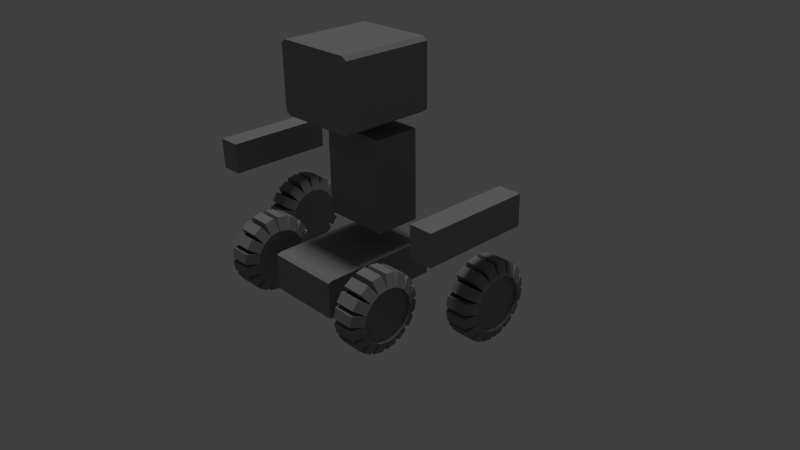 # Source: bot_animation.blend  (saved by Blender 2.69.0; exported with 4.5.12 LTS)
import bpy
from mathutils import Matrix  # noqa: F401  (used for matrix-valued properties, if any)

bpy.ops.wm.read_factory_settings(use_empty=True)
scene = bpy.context.scene
scene.name = 'Scene'

# ---- collections
col_collection_1 = bpy.data.collections.new('Collection 1'); scene.collection.children.link(col_collection_1)

# ---- materials (node trees are filled in below, after node groups)
mat_material = bpy.data.materials.new('Material')
mat_material.alpha_threshold = 0.0
mat_material.use_transparent_shadow = False
mat_material.preview_render_type = 'CUBE'
mat_material.diffuse_color = (0.2462, 0.2462, 0.2462, 1.0)
mat_material.roughness = 0.5
mat_material.line_color = (0.0, 0.0, 0.0, 1.0)

# ---- material node trees

# ---- world
world_world = bpy.data.worlds.new('World'); scene.world = world_world
world_world.color = (0.05088, 0.05088, 0.05088)
world_world.use_sun_shadow = False
world_world.sun_shadow_jitter_overblur = 0.0
world_world.cycles.sampling_method = 'MANUAL'
world_world.cycles.sample_map_resolution = 256

# ---- cameras
cam_camera = bpy.data.cameras.new('Camera')
cam_camera.clip_end = 100.0
cam_camera.lens = 35.0
cam_camera.sensor_width = 32.0
cam_camera.sensor_height = 18.0
cam_camera.ortho_scale = 7.314
cam_camera.dof.focus_distance = 0.0
cam_camera.dof.aperture_fstop = 128.0

# ---- lights
light_sun = bpy.data.lights.new('Sun', 'SUN')
light_sun.transmission_factor = 0.0
light_sun.angle = 0.1993
light_sun.energy = 1.0
light_sun.shadow_buffer_clip_start = 0.5
light_sun.shadow_soft_size = 0.1
light_sun.shadow_cascade_max_distance = 1000.0
light_sun.cycles.use_multiple_importance_sampling = False

# ---- meshes
me_cube_004 = bpy.data.meshes.new('Cube.004')
me_cube_004.from_pydata([(-1.0, -1.0, -1.0), (-1.0, 1.0, -1.0), (1.0, 1.0, -1.0), (1.0, -1.0, -1.0), (-1.0, -1.0, 1.0), (-1.0, 1.0, 1.0), (1.0, 1.0, 1.0), (1.0, -1.0, 1.0), (-24.33, -0.9958, -0.9981), (-24.33, 1.004, -0.9981), (-22.33, 1.004, -0.9981), (-22.33, -0.9958, -0.9981), (-24.33, -0.9958, 1.002), (-24.33, 1.004, 1.002), (-22.33, 1.004, 1.002), (-22.33, -0.9958, 1.002), (-15.33, -4.086, -0.8172), (-15.33, -4.086, 0.897), (-8.665, -4.086, 0.897), (-8.665, -4.086, -0.8172), (-15.33, -8.586, -0.8172), (-15.33, -8.586, 0.897), (-8.665, -8.586, 0.897), (-8.665, -8.586, -0.8172), (-15.75, -8.361, -0.8172), (-15.75, -8.361, 0.897), (-15.75, -4.311, 0.897), (-15.75, -4.311, -0.8172), (-8.249, -8.361, 0.897), (-8.249, -8.361, -0.8172), (-8.249, -4.311, -0.8172), (-8.249, -4.311, 0.897), (-15.0, 2.914, -0.07439), (-15.0, 2.914, 0.7828), (-8.998, 2.914, 0.7828), (-8.998, 2.914, -0.07439), (-15.0, -3.086, -0.07439), (-15.0, -3.086, 0.7828), (-8.998, -3.086, 0.7828), (-8.998, -3.086, -0.07439), (-22.03, 5.666, 0.1434), (-24.81, 5.666, 0.1434), (-22.03, 6.331, 0.1812), (-24.81, 6.331, 0.1812), (-22.03, 6.894, 0.2888), (-24.81, 6.894, 0.2888), (-22.03, 7.271, 0.4499), (-24.81, 7.271, 0.4499), (-22.03, 7.403, 0.6398), (-24.81, 7.403, 0.6398), (-22.03, 7.271, 0.8298), (-24.81, 7.271, 0.8298), (-22.03, 6.894, 0.9908), (-24.81, 6.894, 0.9908), (-22.03, 6.331, 1.098), (-24.81, 6.331, 1.098), (-22.03, 5.666, 1.136), (-24.81, 5.666, 1.136), (-22.03, 5.001, 1.098), (-24.81, 5.001, 1.098), (-22.03, 4.437, 0.9908), (-24.81, 4.437, 0.9908), (-22.03, 4.061, 0.8298), (-24.81, 4.061, 0.8298), (-22.03, 3.929, 0.6398), (-24.81, 3.929, 0.6398), (-22.03, 4.061, 0.4499), (-24.81, 4.061, 0.4499), (-22.03, 4.437, 0.2888), (-24.81, 4.437, 0.2888), (-22.03, 5.001, 0.1812), (-24.81, 5.001, 0.1812), (-22.49, 5.827, -0.08755), (-24.34, 5.827, -0.08755), (-24.34, 6.492, -0.04977), (-22.49, 6.492, -0.04977), (-22.49, 6.789, -0.0146), (-24.34, 6.789, -0.0146), (-24.34, 7.352, 0.093), (-22.49, 7.352, 0.093), (-22.49, 7.58, 0.158), (-24.34, 7.58, 0.158), (-24.34, 7.956, 0.319), (-22.49, 7.956, 0.319), (-22.49, 8.079, 0.4039), (-24.34, 8.079, 0.4039), (-24.34, 8.212, 0.5939), (-22.49, 8.212, 0.5939), (-22.49, 8.212, 0.6858), (-24.34, 8.212, 0.6858), (-24.34, 8.079, 0.8757), (-22.49, 8.079, 0.8757), (-22.49, 7.956, 0.9606), (-24.34, 7.956, 0.9606), (-24.34, 7.58, 1.122), (-22.49, 7.58, 1.122), (-22.49, 7.352, 1.187), (-24.34, 7.352, 1.187), (-24.34, 6.789, 1.294), (-22.49, 6.789, 1.294), (-22.49, 6.492, 1.329), (-24.34, 6.492, 1.329), (-24.34, 5.827, 1.367), (-22.49, 5.827, 1.367), (-22.49, 5.505, 1.367), (-24.34, 5.505, 1.367), (-24.34, 4.84, 1.329), (-22.49, 4.84, 1.329), (-22.49, 4.543, 1.294), (-24.34, 4.543, 1.294), (-24.34, 3.979, 1.187), (-22.49, 3.979, 1.187), (-22.49, 3.752, 1.122), (-24.34, 3.752, 1.122), (-24.34, 3.375, 0.9606), (-22.49, 3.375, 0.9606), (-22.49, 3.252, 0.8757), (-24.34, 3.252, 0.8757), (-24.34, 3.12, 0.6858), (-22.49, 3.12, 0.6858), (-22.49, 3.12, 0.5939), (-24.34, 3.12, 0.5939), (-24.34, 3.252, 0.4039), (-22.49, 3.252, 0.4039), (-22.49, 3.375, 0.319), (-24.34, 3.375, 0.319), (-24.34, 3.752, 0.158), (-22.49, 3.752, 0.158), (-22.49, 4.84, -0.04977), (-24.34, 4.84, -0.04977), (-24.34, 5.505, -0.08755), (-22.49, 5.505, -0.08755), (-22.49, 3.979, 0.093), (-24.34, 3.979, 0.093), (-24.34, 4.543, -0.0146), (-22.49, 4.543, -0.0146), (-24.52, 5.666, 0.1434), (-24.52, 6.331, 0.1812), (-24.52, 6.894, 0.2888), (-24.52, 7.271, 0.4499), (-24.52, 7.403, 0.6398), (-24.52, 7.271, 0.8298), (-24.52, 6.894, 0.9908), (-24.52, 6.331, 1.098), (-24.52, 5.666, 1.136), (-24.52, 5.001, 1.098), (-24.52, 4.437, 0.9908), (-24.52, 4.061, 0.8298), (-24.52, 3.929, 0.6398), (-24.52, 4.061, 0.4499), (-24.52, 4.437, 0.2888), (-24.52, 5.001, 0.1812), (-17.36, 5.666, -1.406), (-20.14, 5.666, -1.406), (-17.36, 6.331, -1.368), (-20.14, 6.331, -1.368), (-17.36, 6.894, -1.26), (-20.14, 6.894, -1.26), (-17.36, 7.271, -1.099), (-20.14, 7.271, -1.099), (-17.36, 7.403, -0.9093), (-20.14, 7.403, -0.9093), (-17.36, 7.271, -0.7194), (-20.14, 7.271, -0.7194), (-17.36, 6.894, -0.5583), (-20.14, 6.894, -0.5583), (-17.36, 6.331, -0.4507), (-20.14, 6.331, -0.4507), (-17.36, 5.666, -0.413), (-20.14, 5.666, -0.413), (-17.36, 5.001, -0.4507), (-20.14, 5.001, -0.4507), (-17.36, 4.437, -0.5583), (-20.14, 4.437, -0.5583), (-17.36, 4.061, -0.7194), (-20.14, 4.061, -0.7194), (-17.36, 3.929, -0.9093), (-20.14, 3.929, -0.9093), (-17.36, 4.061, -1.099), (-20.14, 4.061, -1.099), (-17.36, 4.437, -1.26), (-20.14, 4.437, -1.26), (-17.36, 5.001, -1.368), (-20.14, 5.001, -1.368), (-17.82, 5.827, -1.637), (-19.68, 5.827, -1.637), (-19.68, 6.492, -1.599), (-17.82, 6.492, -1.599), (-17.82, 6.789, -1.564), (-19.68, 6.789, -1.564), (-19.68, 7.352, -1.456), (-17.82, 7.352, -1.456), (-17.82, 7.58, -1.391), (-19.68, 7.58, -1.391), (-19.68, 7.956, -1.23), (-17.82, 7.956, -1.23), (-17.82, 8.079, -1.145), (-19.68, 8.079, -1.145), (-19.68, 8.212, -0.9553), (-17.82, 8.212, -0.9553), (-17.82, 8.212, -0.8634), (-19.68, 8.212, -0.8634), (-19.68, 8.079, -0.6734), (-17.82, 8.079, -0.6734), (-17.82, 7.956, -0.5885), (-19.68, 7.956, -0.5885), (-19.68, 7.58, -0.4275), (-17.82, 7.58, -0.4275), (-17.82, 7.352, -0.3625), (-19.68, 7.352, -0.3625), (-19.68, 6.789, -0.2549), (-17.82, 6.789, -0.2549), (-17.82, 6.492, -0.2197), (-19.68, 6.492, -0.2197), (-19.68, 5.827, -0.182), (-17.82, 5.827, -0.182), (-17.82, 5.505, -0.182), (-19.68, 5.505, -0.182), (-19.68, 4.84, -0.2197), (-17.82, 4.84, -0.2197), (-17.82, 4.543, -0.2549), (-19.68, 4.543, -0.2549), (-19.68, 3.979, -0.3625), (-17.82, 3.979, -0.3625), (-17.82, 3.752, -0.4275), (-19.68, 3.752, -0.4275), (-19.68, 3.375, -0.5885), (-17.82, 3.375, -0.5885), (-17.82, 3.252, -0.6734), (-19.68, 3.252, -0.6734), (-19.68, 3.12, -0.8634), (-17.82, 3.12, -0.8634), (-17.82, 3.12, -0.9553), (-19.68, 3.12, -0.9553), (-19.68, 3.252, -1.145), (-17.82, 3.252, -1.145), (-17.82, 3.375, -1.23), (-19.68, 3.375, -1.23), (-19.68, 3.752, -1.391), (-17.82, 3.752, -1.391), (-17.82, 4.84, -1.599), (-19.68, 4.84, -1.599), (-19.68, 5.505, -1.637), (-17.82, 5.505, -1.637), (-17.82, 3.979, -1.456), (-19.68, 3.979, -1.456), (-19.68, 4.543, -1.564), (-17.82, 4.543, -1.564), (-19.85, 5.666, -1.406), (-19.85, 6.331, -1.368), (-19.85, 6.894, -1.26), (-19.85, 7.271, -1.099), (-19.85, 7.403, -0.9093), (-19.85, 7.271, -0.7194), (-19.85, 6.894, -0.5583), (-19.85, 6.331, -0.4507), (-19.85, 5.666, -0.413), (-19.85, 5.001, -0.4507), (-19.85, 4.437, -0.5583), (-19.85, 4.061, -0.7194), (-19.85, 3.929, -0.9093), (-19.85, 4.061, -1.099), (-19.85, 4.437, -1.26), (-19.85, 5.001, -1.368), (-1.994, 5.666, 1.136), (0.7857, 5.666, 1.136), (-1.994, 6.331, 1.098), (0.7857, 6.331, 1.098), (-1.994, 6.894, 0.9908), (0.7857, 6.894, 0.9908), (-1.994, 7.271, 0.8298), (0.7857, 7.271, 0.8298), (-1.994, 7.403, 0.6398), (0.7857, 7.403, 0.6398), (-1.994, 7.271, 0.4499), (0.7857, 7.271, 0.4499), (-1.994, 6.894, 0.2888), (0.7857, 6.894, 0.2888), (-1.994, 6.331, 0.1812), (0.7857, 6.331, 0.1812), (-1.994, 5.666, 0.1434), (0.7857, 5.666, 0.1434), (-1.994, 5.001, 0.1812), (0.7857, 5.001, 0.1812), (-1.994, 4.437, 0.2888), (0.7857, 4.437, 0.2888), (-1.994, 4.061, 0.4499), (0.7857, 4.061, 0.4499), (-1.994, 3.929, 0.6398), (0.7857, 3.929, 0.6398), (-1.994, 4.061, 0.8298), (0.7857, 4.061, 0.8298), (-1.994, 4.437, 0.9908), (0.7857, 4.437, 0.9908), (-1.994, 5.001, 1.098), (0.7857, 5.001, 1.098), (-1.531, 5.827, 1.367), (0.3224, 5.827, 1.367), (0.3224, 6.492, 1.329), (-1.531, 6.492, 1.329), (-1.531, 6.789, 1.294), (0.3224, 6.789, 1.294), (0.3224, 7.352, 1.187), (-1.531, 7.352, 1.187), (-1.531, 7.58, 1.122), (0.3224, 7.58, 1.122), (0.3224, 7.956, 0.9606), (-1.531, 7.956, 0.9606), (-1.531, 8.079, 0.8757), (0.3224, 8.079, 0.8757), (0.3224, 8.212, 0.6858), (-1.531, 8.212, 0.6858), (-1.531, 8.212, 0.5939), (0.3224, 8.212, 0.5939), (0.3224, 8.079, 0.4039), (-1.531, 8.079, 0.4039), (-1.531, 7.956, 0.319), (0.3224, 7.956, 0.319), (0.3224, 7.58, 0.158), (-1.531, 7.58, 0.158), (-1.531, 7.352, 0.093), (0.3224, 7.352, 0.093), (0.3224, 6.789, -0.0146), (-1.531, 6.789, -0.0146), (-1.531, 6.492, -0.04977), (0.3224, 6.492, -0.04977), (0.3224, 5.827, -0.08755), (-1.531, 5.827, -0.08755), (-1.531, 5.505, -0.08755), (0.3224, 5.505, -0.08755), (0.3224, 4.84, -0.04977), (-1.531, 4.84, -0.04977), (-1.531, 4.543, -0.0146), (0.3224, 4.543, -0.0146), (0.3224, 3.979, 0.093), (-1.531, 3.979, 0.093), (-1.531, 3.752, 0.158), (0.3224, 3.752, 0.158), (0.3224, 3.375, 0.319), (-1.531, 3.375, 0.319), (-1.531, 3.252, 0.4039), (0.3224, 3.252, 0.4039), (0.3224, 3.12, 0.5939), (-1.531, 3.12, 0.5939), (-1.531, 3.12, 0.6858), (0.3224, 3.12, 0.6858), (0.3224, 3.252, 0.8757), (-1.531, 3.252, 0.8757), (-1.531, 3.375, 0.9606), (0.3224, 3.375, 0.9606), (0.3224, 3.752, 1.122), (-1.531, 3.752, 1.122), (-1.531, 4.84, 1.329), (0.3224, 4.84, 1.329), (0.3224, 5.505, 1.367), (-1.531, 5.505, 1.367), (-1.531, 3.979, 1.187), (0.3224, 3.979, 1.187), (0.3224, 4.543, 1.294), (-1.531, 4.543, 1.294), (0.4951, 5.666, 1.136), (0.4951, 6.331, 1.098), (0.4951, 6.894, 0.9908), (0.4951, 7.271, 0.8298), (0.4951, 7.403, 0.6398), (0.4951, 7.271, 0.4499), (0.4951, 6.894, 0.2888), (0.4951, 6.331, 0.1812), (0.4951, 5.666, 0.1434), (0.4951, 5.001, 0.1812), (0.4951, 4.437, 0.2888), (0.4951, 4.061, 0.4499), (0.4951, 3.929, 0.6398), (0.4951, 4.061, 0.8298), (0.4951, 4.437, 0.9908), (0.4951, 5.001, 1.098), (-6.661, 5.666, -0.413), (-3.881, 5.666, -0.413), (-6.661, 6.331, -0.4507), (-3.881, 6.331, -0.4507), (-6.661, 6.894, -0.5583), (-3.881, 6.894, -0.5583), (-6.661, 7.271, -0.7194), (-3.881, 7.271, -0.7194), (-6.661, 7.403, -0.9093), (-3.881, 7.403, -0.9093), (-6.661, 7.271, -1.099), (-3.881, 7.271, -1.099), (-6.661, 6.894, -1.26), (-3.881, 6.894, -1.26), (-6.661, 6.331, -1.368), (-3.881, 6.331, -1.368), (-6.661, 5.666, -1.406), (-3.881, 5.666, -1.406), (-6.661, 5.001, -1.368), (-3.881, 5.001, -1.368), (-6.661, 4.437, -1.26), (-3.881, 4.437, -1.26), (-6.661, 4.061, -1.099), (-3.881, 4.061, -1.099), (-6.661, 3.929, -0.9093), (-3.881, 3.929, -0.9093), (-6.661, 4.061, -0.7194), (-3.881, 4.061, -0.7194), (-6.661, 4.437, -0.5583), (-3.881, 4.437, -0.5583), (-6.661, 5.001, -0.4507), (-3.881, 5.001, -0.4507), (-6.197, 5.827, -0.182), (-4.344, 5.827, -0.182), (-4.344, 6.492, -0.2197), (-6.197, 6.492, -0.2197), (-6.197, 6.789, -0.2549), (-4.344, 6.789, -0.2549), (-4.344, 7.352, -0.3625), (-6.197, 7.352, -0.3625), (-6.197, 7.58, -0.4275), (-4.344, 7.58, -0.4275), (-4.344, 7.956, -0.5885), (-6.197, 7.956, -0.5885), (-6.197, 8.079, -0.6734), (-4.344, 8.079, -0.6734), (-4.344, 8.212, -0.8634), (-6.197, 8.212, -0.8634), (-6.197, 8.212, -0.9553), (-4.344, 8.212, -0.9553), (-4.344, 8.079, -1.145), (-6.197, 8.079, -1.145), (-6.197, 7.956, -1.23), (-4.344, 7.956, -1.23), (-4.344, 7.58, -1.391), (-6.197, 7.58, -1.391), (-6.197, 7.352, -1.456), (-4.344, 7.352, -1.456), (-4.344, 6.789, -1.564), (-6.197, 6.789, -1.564), (-6.197, 6.492, -1.599), (-4.344, 6.492, -1.599), (-4.344, 5.827, -1.637), (-6.197, 5.827, -1.637), (-6.197, 5.505, -1.637), (-4.344, 5.505, -1.637), (-4.344, 4.84, -1.599), (-6.197, 4.84, -1.599), (-6.197, 4.543, -1.564), (-4.344, 4.543, -1.564), (-4.344, 3.979, -1.456), (-6.197, 3.979, -1.456), (-6.197, 3.752, -1.391), (-4.344, 3.752, -1.391), (-4.344, 3.375, -1.23), (-6.197, 3.375, -1.23), (-6.197, 3.252, -1.145), (-4.344, 3.252, -1.145), (-4.344, 3.12, -0.9553), (-6.197, 3.12, -0.9553), (-6.197, 3.12, -0.8634), (-4.344, 3.12, -0.8634), (-4.344, 3.252, -0.6734), (-6.197, 3.252, -0.6734), (-6.197, 3.375, -0.5885), (-4.344, 3.375, -0.5885), (-4.344, 3.752, -0.4275), (-6.197, 3.752, -0.4275), (-6.197, 4.84, -0.2197), (-4.344, 4.84, -0.2197), (-4.344, 5.505, -0.182), (-6.197, 5.505, -0.182), (-6.197, 3.979, -0.3625), (-4.344, 3.979, -0.3625), (-4.344, 4.543, -0.2549), (-6.197, 4.543, -0.2549), (-4.172, 5.666, -0.413), (-4.172, 6.331, -0.4507), (-4.172, 6.894, -0.5583), (-4.172, 7.271, -0.7194), (-4.172, 7.403, -0.9093), (-4.172, 7.271, -1.099), (-4.172, 6.894, -1.26), (-4.172, 6.331, -1.368), (-4.172, 5.666, -1.406), (-4.172, 5.001, -1.368), (-4.172, 4.437, -1.26), (-4.172, 4.061, -1.099), (-4.172, 3.929, -0.9093), (-4.172, 4.061, -0.7194), (-4.172, 4.437, -0.5583), (-4.172, 5.001, -0.4507), (-8.667, 6.917, 0.9254), (-8.667, 6.917, -1.217), (-15.33, 6.917, -1.217), (-15.33, 6.917, 0.9254), (-8.667, 4.417, 0.9254), (-8.667, 4.417, -1.217), (-15.33, 4.417, -1.217), (-15.33, 4.417, 0.9254), (-8.667, 6.917, 0.9981), (-15.33, 6.917, 0.9981), (-8.667, 4.812, 0.9981), (-15.33, 4.812, 0.9981), (-8.667, 6.917, -1.302), (-15.33, 6.917, -1.302), (-8.667, 4.517, -1.302), (-15.33, 4.517, -1.302)], [], [(4, 5, 1, 0), (5, 6, 2, 1), (6, 7, 3, 2), (7, 4, 0, 3), (0, 1, 2, 3), (7, 6, 5, 4), (12, 13, 9, 8), (13, 14, 10, 9), (14, 15, 11, 10), (15, 12, 8, 11), (8, 9, 10, 11), (15, 14, 13, 12), (21, 22, 18, 17), (23, 20, 16, 19), (16, 17, 18, 19), (23, 22, 21, 20), (24, 25, 26, 27), (28, 29, 30, 31), (21, 25, 24, 20), (17, 26, 25, 21), (16, 27, 26, 17), (20, 24, 27, 16), (23, 29, 28, 22), (19, 30, 29, 23), (18, 31, 30, 19), (22, 28, 31, 18), (36, 37, 33, 32), (37, 38, 34, 33), (38, 39, 35, 34), (39, 36, 32, 35), (32, 33, 34, 35), (39, 38, 37, 36), (45, 43, 137, 138), (40, 42, 44, 46, 48, 50, 52, 54, 56, 58, 60, 62, 64, 66, 68, 70), (72, 73, 74, 75), (41, 73, 72, 40), (43, 74, 73, 41), (42, 75, 74, 43), (40, 72, 75, 42), (76, 77, 78, 79), (43, 77, 76, 42), (45, 78, 77, 43), (44, 79, 78, 45), (42, 76, 79, 44), (80, 81, 82, 83), (45, 81, 80, 44), (47, 82, 81, 45), (46, 83, 82, 47), (44, 80, 83, 46), (84, 85, 86, 87), (47, 85, 84, 46), (49, 86, 85, 47), (48, 87, 86, 49), (46, 84, 87, 48), (88, 89, 90, 91), (49, 89, 88, 48), (51, 90, 89, 49), (50, 91, 90, 51), (48, 88, 91, 50), (92, 93, 94, 95), (51, 93, 92, 50), (53, 94, 93, 51), (52, 95, 94, 53), (50, 92, 95, 52), (96, 97, 98, 99), (53, 97, 96, 52), (55, 98, 97, 53), (54, 99, 98, 55), (52, 96, 99, 54), (100, 101, 102, 103), (55, 101, 100, 54), (57, 102, 101, 55), (56, 103, 102, 57), (54, 100, 103, 56), (104, 105, 106, 107), (57, 105, 104, 56), (59, 106, 105, 57), (58, 107, 106, 59), (56, 104, 107, 58), (108, 109, 110, 111), (59, 109, 108, 58), (61, 110, 109, 59), (60, 111, 110, 61), (58, 108, 111, 60), (112, 113, 114, 115), (61, 113, 112, 60), (63, 114, 113, 61), (62, 115, 114, 63), (60, 112, 115, 62), (116, 117, 118, 119), (63, 117, 116, 62), (65, 118, 117, 63), (64, 119, 118, 65), (62, 116, 119, 64), (120, 121, 122, 123), (65, 121, 120, 64), (67, 122, 121, 65), (66, 123, 122, 67), (64, 120, 123, 66), (124, 125, 126, 127), (67, 125, 124, 66), (69, 126, 125, 67), (68, 127, 126, 69), (66, 124, 127, 68), (128, 129, 130, 131), (71, 129, 128, 70), (41, 130, 129, 71), (40, 131, 130, 41), (70, 128, 131, 40), (132, 133, 134, 135), (69, 133, 132, 68), (71, 134, 133, 69), (70, 135, 134, 71), (68, 132, 135, 70), (137, 136, 151, 150, 149, 148, 147, 146, 145, 144, 143, 142, 141, 140, 139, 138), (67, 65, 148, 149), (51, 49, 140, 141), (41, 71, 151, 136), (43, 41, 136, 137), (57, 55, 143, 144), (63, 61, 146, 147), (47, 45, 138, 139), (69, 67, 149, 150), (53, 51, 141, 142), (59, 57, 144, 145), (65, 63, 147, 148), (49, 47, 139, 140), (71, 69, 150, 151), (55, 53, 142, 143), (61, 59, 145, 146), (157, 155, 249, 250), (152, 154, 156, 158, 160, 162, 164, 166, 168, 170, 172, 174, 176, 178, 180, 182), (184, 185, 186, 187), (153, 185, 184, 152), (155, 186, 185, 153), (154, 187, 186, 155), (152, 184, 187, 154), (188, 189, 190, 191), (155, 189, 188, 154), (157, 190, 189, 155), (156, 191, 190, 157), (154, 188, 191, 156), (192, 193, 194, 195), (157, 193, 192, 156), (159, 194, 193, 157), (158, 195, 194, 159), (156, 192, 195, 158), (196, 197, 198, 199), (159, 197, 196, 158), (161, 198, 197, 159), (160, 199, 198, 161), (158, 196, 199, 160), (200, 201, 202, 203), (161, 201, 200, 160), (163, 202, 201, 161), (162, 203, 202, 163), (160, 200, 203, 162), (204, 205, 206, 207), (163, 205, 204, 162), (165, 206, 205, 163), (164, 207, 206, 165), (162, 204, 207, 164), (208, 209, 210, 211), (165, 209, 208, 164), (167, 210, 209, 165), (166, 211, 210, 167), (164, 208, 211, 166), (212, 213, 214, 215), (167, 213, 212, 166), (169, 214, 213, 167), (168, 215, 214, 169), (166, 212, 215, 168), (216, 217, 218, 219), (169, 217, 216, 168), (171, 218, 217, 169), (170, 219, 218, 171), (168, 216, 219, 170), (220, 221, 222, 223), (171, 221, 220, 170), (173, 222, 221, 171), (172, 223, 222, 173), (170, 220, 223, 172), (224, 225, 226, 227), (173, 225, 224, 172), (175, 226, 225, 173), (174, 227, 226, 175), (172, 224, 227, 174), (228, 229, 230, 231), (175, 229, 228, 174), (177, 230, 229, 175), (176, 231, 230, 177), (174, 228, 231, 176), (232, 233, 234, 235), (177, 233, 232, 176), (179, 234, 233, 177), (178, 235, 234, 179), (176, 232, 235, 178), (236, 237, 238, 239), (179, 237, 236, 178), (181, 238, 237, 179), (180, 239, 238, 181), (178, 236, 239, 180), (240, 241, 242, 243), (183, 241, 240, 182), (153, 242, 241, 183), (152, 243, 242, 153), (182, 240, 243, 152), (244, 245, 246, 247), (181, 245, 244, 180), (183, 246, 245, 181), (182, 247, 246, 183), (180, 244, 247, 182), (249, 248, 263, 262, 261, 260, 259, 258, 257, 256, 255, 254, 253, 252, 251, 250), (179, 177, 260, 261), (163, 161, 252, 253), (153, 183, 263, 248), (155, 153, 248, 249), (169, 167, 255, 256), (175, 173, 258, 259), (159, 157, 250, 251), (181, 179, 261, 262), (165, 163, 253, 254), (171, 169, 256, 257), (177, 175, 259, 260), (161, 159, 251, 252), (183, 181, 262, 263), (167, 165, 254, 255), (173, 171, 257, 258), (269, 267, 361, 362), (264, 266, 268, 270, 272, 274, 276, 278, 280, 282, 284, 286, 288, 290, 292, 294), (296, 297, 298, 299), (265, 297, 296, 264), (267, 298, 297, 265), (266, 299, 298, 267), (264, 296, 299, 266), (300, 301, 302, 303), (267, 301, 300, 266), (269, 302, 301, 267), (268, 303, 302, 269), (266, 300, 303, 268), (304, 305, 306, 307), (269, 305, 304, 268), (271, 306, 305, 269), (270, 307, 306, 271), (268, 304, 307, 270), (308, 309, 310, 311), (271, 309, 308, 270), (273, 310, 309, 271), (272, 311, 310, 273), (270, 308, 311, 272), (312, 313, 314, 315), (273, 313, 312, 272), (275, 314, 313, 273), (274, 315, 314, 275), (272, 312, 315, 274), (316, 317, 318, 319), (275, 317, 316, 274), (277, 318, 317, 275), (276, 319, 318, 277), (274, 316, 319, 276), (320, 321, 322, 323), (277, 321, 320, 276), (279, 322, 321, 277), (278, 323, 322, 279), (276, 320, 323, 278), (324, 325, 326, 327), (279, 325, 324, 278), (281, 326, 325, 279), (280, 327, 326, 281), (278, 324, 327, 280), (328, 329, 330, 331), (281, 329, 328, 280), (283, 330, 329, 281), (282, 331, 330, 283), (280, 328, 331, 282), (332, 333, 334, 335), (283, 333, 332, 282), (285, 334, 333, 283), (284, 335, 334, 285), (282, 332, 335, 284), (336, 337, 338, 339), (285, 337, 336, 284), (287, 338, 337, 285), (286, 339, 338, 287), (284, 336, 339, 286), (340, 341, 342, 343), (287, 341, 340, 286), (289, 342, 341, 287), (288, 343, 342, 289), (286, 340, 343, 288), (344, 345, 346, 347), (289, 345, 344, 288), (291, 346, 345, 289), (290, 347, 346, 291), (288, 344, 347, 290), (348, 349, 350, 351), (291, 349, 348, 290), (293, 350, 349, 291), (292, 351, 350, 293), (290, 348, 351, 292), (352, 353, 354, 355), (295, 353, 352, 294), (265, 354, 353, 295), (264, 355, 354, 265), (294, 352, 355, 264), (356, 357, 358, 359), (293, 357, 356, 292), (295, 358, 357, 293), (294, 359, 358, 295), (292, 356, 359, 294), (361, 360, 375, 374, 373, 372, 371, 370, 369, 368, 367, 366, 365, 364, 363, 362), (291, 289, 372, 373), (275, 273, 364, 365), (265, 295, 375, 360), (267, 265, 360, 361), (281, 279, 367, 368), (287, 285, 370, 371), (271, 269, 362, 363), (293, 291, 373, 374), (277, 275, 365, 366), (283, 281, 368, 369), (289, 287, 371, 372), (273, 271, 363, 364), (295, 293, 374, 375), (279, 277, 366, 367), (285, 283, 369, 370), (381, 379, 473, 474), (376, 378, 380, 382, 384, 386, 388, 390, 392, 394, 396, 398, 400, 402, 404, 406), (408, 409, 410, 411), (377, 409, 408, 376), (379, 410, 409, 377), (378, 411, 410, 379), (376, 408, 411, 378), (412, 413, 414, 415), (379, 413, 412, 378), (381, 414, 413, 379), (380, 415, 414, 381), (378, 412, 415, 380), (416, 417, 418, 419), (381, 417, 416, 380), (383, 418, 417, 381), (382, 419, 418, 383), (380, 416, 419, 382), (420, 421, 422, 423), (383, 421, 420, 382), (385, 422, 421, 383), (384, 423, 422, 385), (382, 420, 423, 384), (424, 425, 426, 427), (385, 425, 424, 384), (387, 426, 425, 385), (386, 427, 426, 387), (384, 424, 427, 386), (428, 429, 430, 431), (387, 429, 428, 386), (389, 430, 429, 387), (388, 431, 430, 389), (386, 428, 431, 388), (432, 433, 434, 435), (389, 433, 432, 388), (391, 434, 433, 389), (390, 435, 434, 391), (388, 432, 435, 390), (436, 437, 438, 439), (391, 437, 436, 390), (393, 438, 437, 391), (392, 439, 438, 393), (390, 436, 439, 392), (440, 441, 442, 443), (393, 441, 440, 392), (395, 442, 441, 393), (394, 443, 442, 395), (392, 440, 443, 394), (444, 445, 446, 447), (395, 445, 444, 394), (397, 446, 445, 395), (396, 447, 446, 397), (394, 444, 447, 396), (448, 449, 450, 451), (397, 449, 448, 396), (399, 450, 449, 397), (398, 451, 450, 399), (396, 448, 451, 398), (452, 453, 454, 455), (399, 453, 452, 398), (401, 454, 453, 399), (400, 455, 454, 401), (398, 452, 455, 400), (456, 457, 458, 459), (401, 457, 456, 400), (403, 458, 457, 401), (402, 459, 458, 403), (400, 456, 459, 402), (460, 461, 462, 463), (403, 461, 460, 402), (405, 462, 461, 403), (404, 463, 462, 405), (402, 460, 463, 404), (464, 465, 466, 467), (407, 465, 464, 406), (377, 466, 465, 407), (376, 467, 466, 377), (406, 464, 467, 376), (468, 469, 470, 471), (405, 469, 468, 404), (407, 470, 469, 405), (406, 471, 470, 407), (404, 468, 471, 406), (473, 472, 487, 486, 485, 484, 483, 482, 481, 480, 479, 478, 477, 476, 475, 474), (403, 401, 484, 485), (387, 385, 476, 477), (377, 407, 487, 472), (379, 377, 472, 473), (393, 391, 479, 480), (399, 397, 482, 483), (383, 381, 474, 475), (405, 403, 485, 486), (389, 387, 477, 478), (395, 393, 480, 481), (401, 399, 483, 484), (385, 383, 475, 476), (407, 405, 486, 487), (391, 389, 478, 479), (397, 395, 481, 482), (488, 489, 490, 491), (492, 495, 494, 493), (488, 492, 493, 489), (493, 494, 503, 502), (490, 494, 495, 491), (495, 492, 498, 499), (498, 496, 497, 499), (491, 495, 499, 497), (492, 488, 496, 498), (488, 491, 497, 496), (500, 502, 503, 501), (494, 490, 501, 503), (489, 493, 502, 500), (490, 489, 500, 501)])
me_cube_004.materials.append(mat_material)
me_cube_004.use_remesh_preserve_volume = False
me_cube_004.use_remesh_preserve_attributes = False
me_cube_004.use_mirror_vertex_groups = False
me_cube_004.update()
arm_armature = bpy.data.armatures.new('Armature')  # bones are not reproduced

# ---- objects
ob_sun = bpy.data.objects.new('Sun', light_sun)
ob_armature = bpy.data.objects.new('Armature', arm_armature)
ob_cube_004 = bpy.data.objects.new('Cube.004', me_cube_004)
ob_camera = bpy.data.objects.new('Camera', cam_camera)

# ---- transforms, parenting, visibility, modifiers, constraints
ob_sun.location = (1.418, 7.891, 6.187)
ob_sun.lineart.crease_threshold = 0.0
ob_armature.location = (0.0002772, 0.01893, 0.5507)
ob_armature.lineart.crease_threshold = 0.0
ob_cube_004.parent = ob_armature
ob_cube_004.matrix_parent_inverse = Matrix(((1.0, 0.0, 0.0, -0.0002772), (0.0, 1.0, 0.0, -0.01893), (0.0, 0.0, 1.0, -0.5507), (0.0, 0.0, 0.0, 1.0)))
ob_cube_004.location = (1.8, -0.229, 1.133)
ob_cube_004.rotation_euler = (-1.571, -2.22e-16, 2.22e-16)
ob_cube_004.scale = (0.15, 0.2, 0.7)
ob_cube_004.lineart.crease_threshold = 0.0
_vg = ob_cube_004.vertex_groups.new(name='Bone.005')
_vg.add([32, 33, 34, 35, 36, 37, 38, 39], 1.0, 'REPLACE')
_vg = ob_cube_004.vertex_groups.new(name='Bone.001')
for _i, _w in zip([16, 17, 18, 19, 20, 21, 22, 23, 24, 25, 26, 27, 28, 29, 30, 31], [1.0, 1.0, 1.0, 1.0, 1.0, 1.0, 1.0, 1.0, 1.0, 1.0, 1.0, 1.0, 1.0, 1.0, 1.0, 1.0]): _vg.add([_i], _w, 'REPLACE')
_vg = ob_cube_004.vertex_groups.new(name='Bone.002')
for _i, _w in zip([488, 489, 490, 491, 492, 493, 494, 495, 496, 497, 498, 499, 500, 501, 502, 503], [0.9999, 0.9996, 0.9997, 1.0, 0.9999, 0.9997, 0.9997, 1.0, 0.9999, 1.0, 0.9999, 1.0, 0.9996, 0.9997, 0.9997, 0.9997]): _vg.add([_i], _w, 'REPLACE')
_vg = ob_cube_004.vertex_groups.new(name='BackRightWheel')
for _i, _w in zip([40, 41, 42, 43, 44, 45, 46, 47, 48, 49, 50, 51, 52, 53, 54, 55, 56, 57, 58, 59, 60, 61, 62, 63, 64, 65, 66, 67, 68, 69, 70, 71, 72, 73, 74, 75, 76, 77, 78, 79, 80, 81, 82, 83, 84, 85, 86, 87, 88, 89, 90, 91, 92, 93, 94, 95, 96, 97, 98, 99, 100, 101, 102, 103, 104, 105, 106, 107, 108, 109, 110, 111, 112, 113, 114, 115, 116, 117, 118, 119, 120, 121, 122, 123, 124, 125, 126, 127, 128, 129, 130, 131, 132, 133, 134, 135, 136, 137, 138, 139, 140, 141, 142, 143, 144, 145, 146, 147, 148, 149, 150, 151], [1.0, 1.0, 1.0, 1.0, 1.0, 1.0, 1.0, 1.0, 1.0, 1.0, 1.0, 1.0, 1.0, 1.0, 1.0, 1.0, 1.0, 1.0, 1.0, 1.0, 1.0, 1.0, 1.0, 1.0, 1.0, 1.0, 1.0, 1.0, 1.0, 1.0, 1.0, 1.0, 1.0, 1.0, 1.0, 1.0, 1.0, 1.0, 1.0, 1.0, 1.0, 1.0, 1.0, 1.0, 1.0, 1.0, 1.0, 1.0, 1.0, 1.0, 1.0, 1.0, 1.0, 1.0, 1.0, 1.0, 1.0, 1.0, 1.0, 1.0, 1.0, 1.0, 1.0, 1.0, 1.0, 1.0, 1.0, 1.0, 1.0, 1.0, 1.0, 1.0, 1.0, 1.0, 1.0, 1.0, 1.0, 1.0, 1.0, 1.0, 1.0, 1.0, 1.0, 1.0, 1.0, 1.0, 1.0, 1.0, 1.0, 1.0, 1.0, 1.0, 1.0, 1.0, 1.0, 1.0, 1.0, 1.0, 1.0, 1.0, 1.0, 1.0, 1.0, 1.0, 1.0, 1.0, 1.0, 1.0, 1.0, 1.0, 1.0, 1.0]): _vg.add([_i], _w, 'REPLACE')
_vg = ob_cube_004.vertex_groups.new(name='FrontRightWheel')
for _i, _w in zip([152, 153, 154, 155, 156, 157, 158, 159, 160, 161, 162, 163, 164, 165, 166, 167, 168, 169, 170, 171, 172, 173, 174, 175, 176, 177, 178, 179, 180, 181, 182, 183, 184, 185, 186, 187, 188, 189, 190, 191, 192, 193, 194, 195, 196, 197, 198, 199, 200, 201, 202, 203, 204, 205, 206, 207, 208, 209, 210, 211, 212, 213, 214, 215, 216, 217, 218, 219, 220, 221, 222, 223, 224, 225, 226, 227, 228, 229, 230, 231, 232, 233, 234, 235, 236, 237, 238, 239, 240, 241, 242, 243, 244, 245, 246, 247, 248, 249, 250, 251, 252, 253, 254, 255, 256, 257, 258, 259, 260, 261, 262, 263], [1.0, 1.0, 1.0, 1.0, 1.0, 1.0, 1.0, 1.0, 1.0, 1.0, 1.0, 1.0, 1.0, 1.0, 1.0, 1.0, 1.0, 1.0, 1.0, 1.0, 1.0, 1.0, 1.0, 1.0, 1.0, 1.0, 1.0, 1.0, 1.0, 1.0, 1.0, 1.0, 1.0, 1.0, 1.0, 1.0, 1.0, 1.0, 1.0, 1.0, 1.0, 1.0, 1.0, 1.0, 1.0, 1.0, 1.0, 1.0, 1.0, 1.0, 1.0, 1.0, 1.0, 1.0, 1.0, 1.0, 1.0, 1.0, 1.0, 1.0, 1.0, 1.0, 1.0, 1.0, 1.0, 1.0, 1.0, 1.0, 1.0, 1.0, 1.0, 1.0, 1.0, 1.0, 1.0, 1.0, 1.0, 1.0, 1.0, 1.0, 1.0, 1.0, 1.0, 1.0, 1.0, 1.0, 1.0, 1.0, 1.0, 1.0, 1.0, 1.0, 1.0, 1.0, 1.0, 1.0, 1.0, 1.0, 1.0, 1.0, 1.0, 1.0, 1.0, 1.0, 1.0, 1.0, 1.0, 1.0, 1.0, 1.0, 1.0, 1.0]): _vg.add([_i], _w, 'REPLACE')
_vg = ob_cube_004.vertex_groups.new(name='FrontLeftWheel')
for _i, _w in zip([376, 377, 378, 379, 380, 381, 382, 383, 384, 385, 386, 387, 388, 389, 390, 391, 392, 393, 394, 395, 396, 397, 398, 399, 400, 401, 402, 403, 404, 405, 406, 407, 408, 409, 410, 411, 412, 413, 414, 415, 416, 417, 418, 419, 420, 421, 422, 423, 424, 425, 426, 427, 428, 429, 430, 431, 432, 433, 434, 435, 436, 437, 438, 439, 440, 441, 442, 443, 444, 445, 446, 447, 448, 449, 450, 451, 452, 453, 454, 455, 456, 457, 458, 459, 460, 461, 462, 463, 464, 465, 466, 467, 468, 469, 470, 471, 472, 473, 474, 475, 476, 477, 478, 479, 480, 481, 482, 483, 484, 485, 486, 487], [1.0, 1.0, 1.0, 0.9999, 1.0, 0.9999, 1.0, 0.9999, 1.0, 0.9999, 1.0, 0.9999, 1.0, 1.0, 1.0, 1.0, 1.0, 1.0, 1.0, 1.0, 1.0, 1.0, 1.0, 1.0, 1.0, 1.0, 1.0, 1.0, 1.0, 1.0, 1.0, 1.0, 1.0, 1.0, 1.0, 1.0, 1.0, 1.0, 1.0, 1.0, 1.0, 0.9999, 0.9999, 1.0, 1.0, 0.9999, 0.9999, 1.0, 1.0, 0.9999, 0.9999, 1.0, 1.0, 1.0, 1.0, 1.0, 1.0, 1.0, 1.0, 1.0, 1.0, 1.0, 1.0, 1.0, 1.0, 1.0, 1.0, 1.0, 1.0, 1.0, 1.0, 1.0, 1.0, 1.0, 1.0, 1.0, 1.0, 1.0, 1.0, 1.0, 1.0, 1.0, 1.0, 1.0, 1.0, 1.0, 1.0, 1.0, 1.0, 1.0, 1.0, 1.0, 1.0, 1.0, 1.0, 1.0, 1.0, 0.9999, 0.9999, 0.9999, 0.9999, 0.9999, 1.0, 1.0, 1.0, 1.0, 1.0, 1.0, 1.0, 1.0, 1.0, 1.0]): _vg.add([_i], _w, 'REPLACE')
_vg = ob_cube_004.vertex_groups.new(name='BackLeftWheel')
for _i, _w in zip([264, 265, 266, 267, 268, 269, 270, 271, 272, 273, 274, 275, 276, 277, 278, 279, 280, 281, 282, 283, 284, 285, 286, 287, 288, 289, 290, 291, 292, 293, 294, 295, 296, 297, 298, 299, 300, 301, 302, 303, 304, 305, 306, 307, 308, 309, 310, 311, 312, 313, 314, 315, 316, 317, 318, 319, 320, 321, 322, 323, 324, 325, 326, 327, 328, 329, 330, 331, 332, 333, 334, 335, 336, 337, 338, 339, 340, 341, 342, 343, 344, 345, 346, 347, 348, 349, 350, 351, 352, 353, 354, 355, 356, 357, 358, 359, 360, 361, 362, 363, 364, 365, 366, 367, 368, 369, 370, 371, 372, 373, 374, 375], [1.0, 1.0, 1.0, 1.0, 1.0, 1.0, 1.0, 0.9999, 1.0, 0.9999, 1.0, 0.9999, 1.0, 1.0, 1.0, 1.0, 1.0, 1.0, 1.0, 1.0, 1.0, 1.0, 1.0, 1.0, 1.0, 1.0, 1.0, 1.0, 1.0, 1.0, 1.0, 1.0, 1.0, 1.0, 1.0, 1.0, 1.0, 1.0, 1.0, 1.0, 1.0, 1.0, 1.0, 1.0, 1.0, 0.9999, 0.9999, 1.0, 1.0, 0.9999, 0.9999, 1.0, 1.0, 1.0, 1.0, 1.0, 1.0, 1.0, 1.0, 1.0, 1.0, 1.0, 1.0, 1.0, 1.0, 1.0, 1.0, 1.0, 1.0, 1.0, 1.0, 1.0, 1.0, 1.0, 1.0, 1.0, 1.0, 1.0, 1.0, 1.0, 1.0, 1.0, 1.0, 1.0, 1.0, 1.0, 1.0, 1.0, 1.0, 1.0, 1.0, 1.0, 1.0, 1.0, 1.0, 1.0, 1.0, 1.0, 1.0, 0.9999, 0.9999, 1.0, 1.0, 1.0, 1.0, 1.0, 1.0, 1.0, 1.0, 1.0, 1.0, 1.0]): _vg.add([_i], _w, 'REPLACE')
_vg = ob_cube_004.vertex_groups.new(name='Bone.003')
_vg.add([8, 9, 10, 11, 12, 13, 14, 15], 1.0, 'REPLACE')
_vg = ob_cube_004.vertex_groups.new(name='Bone.004')
for _i, _w in zip([0, 1, 2, 3, 4, 5, 6, 7], [1.0, 1.0, 1.0, 1.0, 1.0, 1.0, 1.0, 1.0]): _vg.add([_i], _w, 'REPLACE')
_m = ob_cube_004.modifiers.new('Armature', 'ARMATURE')
_m.object = ob_armature
ob_camera.location = (7.481, -6.508, 5.344)
ob_camera.rotation_euler = (1.109, 0.01082, 0.8149)
ob_camera.lock_rotations_4d = False
ob_camera.empty_display_type = 'ARROWS'
ob_camera.color = (0.0, 0.0, 0.0, 0.0)
ob_camera.display_type = 'WIRE'
ob_camera.lineart.crease_threshold = 0.0

# ---- collection membership
col_collection_1.objects.link(ob_sun)
col_collection_1.objects.link(ob_armature)
col_collection_1.objects.link(ob_cube_004)
col_collection_1.objects.link(ob_camera)

# ---- scene / render settings (as saved in the file)
scene.camera = ob_camera
scene.frame_start = 1; scene.frame_end = 100; scene.frame_set(93)
scene.render.engine = 'BLENDER_EEVEE_NEXT'
scene.render.image_settings.compression = 90
scene.render.resolution_percentage = 50
scene.render.dither_intensity = 0.0
scene.cycles.use_denoising = False
scene.cycles.samples = 10
scene.cycles.sampling_pattern = 'TABULATED_SOBOL'
scene.cycles.light_sampling_threshold = 0.0
scene.cycles.use_adaptive_sampling = False
scene.cycles.use_light_tree = False
scene.cycles.blur_glossy = 0.0
scene.cycles.volume_bounces = 1
scene.cycles.pixel_filter_type = 'GAUSSIAN'
scene.cycles.sample_clamp_indirect = 0.0
scene.view_settings.view_transform = 'Standard'
bpy.context.view_layer.update()
